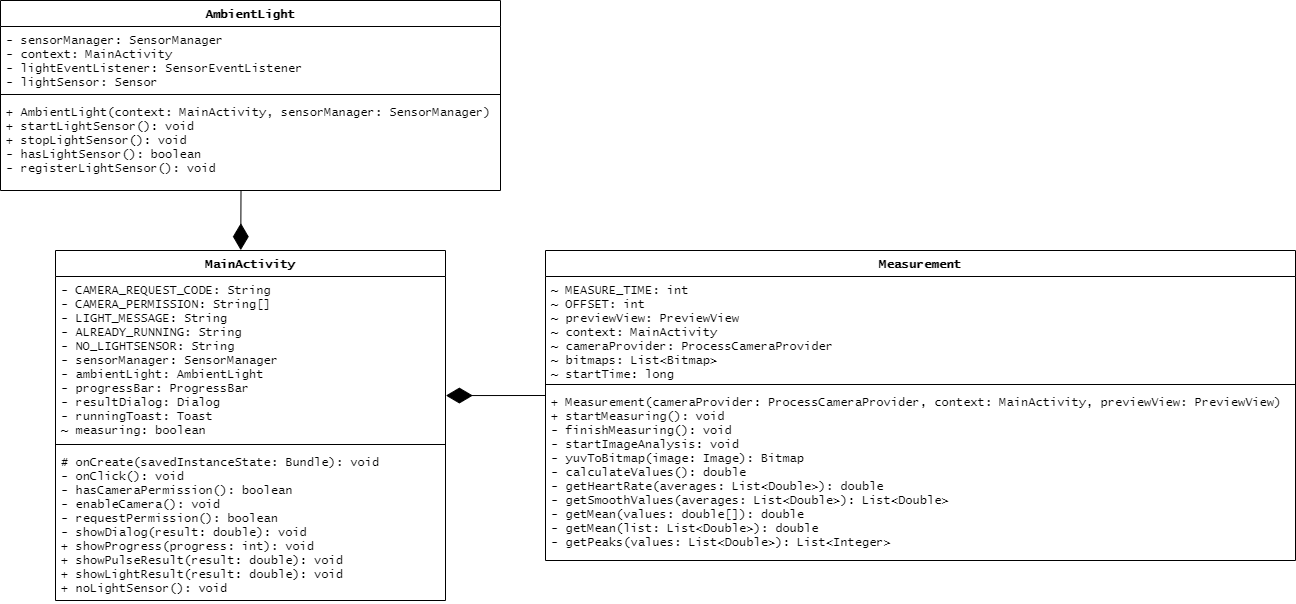

The diagram above was exported from draw.io. Its source (the exported page's mxGraphModel, read from the mxfile embedded in the PNG):
<mxGraphModel dx="2209" dy="795" grid="1" gridSize="10" guides="1" tooltips="1" connect="1" arrows="1" fold="1" page="1" pageScale="1" pageWidth="827" pageHeight="1169" math="0" shadow="0">
  <root>
    <mxCell id="0" />
    <mxCell id="1" parent="0" />
    <mxCell id="ljgMGk2XunxS0DqCDqG2-1" value="AmbientLight" style="swimlane;fontStyle=1;align=center;verticalAlign=top;childLayout=stackLayout;horizontal=1;startSize=26;horizontalStack=0;resizeParent=1;resizeParentMax=0;resizeLast=0;collapsible=1;marginBottom=0;fontFamily=Lucida Console;" parent="1" vertex="1">
      <mxGeometry x="-75" y="160" width="500" height="190" as="geometry" />
    </mxCell>
    <mxCell id="ljgMGk2XunxS0DqCDqG2-2" value="- sensorManager: SensorManager&#10;- context: MainActivity&#10;- lightEventListener: SensorEventListener&#10;- lightSensor: Sensor" style="text;strokeColor=none;fillColor=none;align=left;verticalAlign=top;spacingLeft=4;spacingRight=4;overflow=hidden;rotatable=0;points=[[0,0.5],[1,0.5]];portConstraint=eastwest;fontSize=12;horizontal=1;fontFamily=Lucida Console;" parent="ljgMGk2XunxS0DqCDqG2-1" vertex="1">
      <mxGeometry y="26" width="500" height="64" as="geometry" />
    </mxCell>
    <mxCell id="ljgMGk2XunxS0DqCDqG2-3" value="" style="line;strokeWidth=1;fillColor=none;align=left;verticalAlign=middle;spacingTop=-1;spacingLeft=3;spacingRight=3;rotatable=0;labelPosition=right;points=[];portConstraint=eastwest;" parent="ljgMGk2XunxS0DqCDqG2-1" vertex="1">
      <mxGeometry y="90" width="500" height="8" as="geometry" />
    </mxCell>
    <mxCell id="ljgMGk2XunxS0DqCDqG2-4" value="+ AmbientLight(context: MainActivity, sensorManager: SensorManager)&#10;+ startLightSensor(): void&#10;+ stopLightSensor(): void&#10;- hasLightSensor(): boolean&#10;- registerLightSensor(): void" style="text;strokeColor=none;fillColor=none;align=left;verticalAlign=top;spacingLeft=4;spacingRight=4;overflow=hidden;rotatable=0;points=[[0,0.5],[1,0.5]];portConstraint=eastwest;fontFamily=Lucida Console;" parent="ljgMGk2XunxS0DqCDqG2-1" vertex="1">
      <mxGeometry y="98" width="500" height="92" as="geometry" />
    </mxCell>
    <mxCell id="ljgMGk2XunxS0DqCDqG2-5" value="MainActivity" style="swimlane;fontStyle=1;align=center;verticalAlign=top;childLayout=stackLayout;horizontal=1;startSize=26;horizontalStack=0;resizeParent=1;resizeParentMax=0;resizeLast=0;collapsible=1;marginBottom=0;fontFamily=Lucida Console;fontSize=12;" parent="1" vertex="1">
      <mxGeometry x="-20" y="410" width="390" height="350" as="geometry" />
    </mxCell>
    <mxCell id="ljgMGk2XunxS0DqCDqG2-6" value="- CAMERA_REQUEST_CODE: String&#10;- CAMERA_PERMISSION: String[]&#10;- LIGHT_MESSAGE: String&#10;- ALREADY_RUNNING: String&#10;- NO_LIGHTSENSOR: String&#10;- sensorManager: SensorManager&#10;- ambientLight: AmbientLight&#10;- progressBar: ProgressBar&#10;- resultDialog: Dialog&#10;- runningToast: Toast&#10;~ measuring: boolean" style="text;strokeColor=none;fillColor=none;align=left;verticalAlign=top;spacingLeft=4;spacingRight=4;overflow=hidden;rotatable=0;points=[[0,0.5],[1,0.5]];portConstraint=eastwest;fontFamily=Lucida Console;fontStyle=0" parent="ljgMGk2XunxS0DqCDqG2-5" vertex="1">
      <mxGeometry y="26" width="390" height="164" as="geometry" />
    </mxCell>
    <mxCell id="ljgMGk2XunxS0DqCDqG2-7" value="" style="line;strokeWidth=1;fillColor=none;align=left;verticalAlign=middle;spacingTop=-1;spacingLeft=3;spacingRight=3;rotatable=0;labelPosition=right;points=[];portConstraint=eastwest;" parent="ljgMGk2XunxS0DqCDqG2-5" vertex="1">
      <mxGeometry y="190" width="390" height="8" as="geometry" />
    </mxCell>
    <mxCell id="ljgMGk2XunxS0DqCDqG2-8" value="# onCreate(savedInstanceState: Bundle): void&#10;- onClick(): void&#10;- hasCameraPermission(): boolean&#10;- enableCamera(): void&#10;- requestPermission(): boolean&#10;- showDialog(result: double): void&#10;+ showProgress(progress: int): void&#10;+ showPulseResult(result: double): void&#10;+ showLightResult(result: double): void&#10;+ noLightSensor(): void" style="text;strokeColor=none;fillColor=none;align=left;verticalAlign=top;spacingLeft=4;spacingRight=4;overflow=hidden;rotatable=0;points=[[0,0.5],[1,0.5]];portConstraint=eastwest;fontFamily=Lucida Console;" parent="ljgMGk2XunxS0DqCDqG2-5" vertex="1">
      <mxGeometry y="198" width="390" height="152" as="geometry" />
    </mxCell>
    <mxCell id="ljgMGk2XunxS0DqCDqG2-9" value="Measurement" style="swimlane;fontStyle=1;align=center;verticalAlign=top;childLayout=stackLayout;horizontal=1;startSize=26;horizontalStack=0;resizeParent=1;resizeParentMax=0;resizeLast=0;collapsible=1;marginBottom=0;fontFamily=Lucida Console;fontSize=12;" parent="1" vertex="1">
      <mxGeometry x="470" y="410" width="750" height="310" as="geometry" />
    </mxCell>
    <mxCell id="ljgMGk2XunxS0DqCDqG2-10" value="~ MEASURE_TIME: int&#10;~ OFFSET: int&#10;~ previewView: PreviewView&#10;~ context: MainActivity&#10;~ cameraProvider: ProcessCameraProvider&#10;~ bitmaps: List&lt;Bitmap&gt;&#10;~ startTime: long" style="text;strokeColor=none;fillColor=none;align=left;verticalAlign=top;spacingLeft=4;spacingRight=4;overflow=hidden;rotatable=0;points=[[0,0.5],[1,0.5]];portConstraint=eastwest;fontFamily=Lucida Console;fontStyle=0" parent="ljgMGk2XunxS0DqCDqG2-9" vertex="1">
      <mxGeometry y="26" width="750" height="104" as="geometry" />
    </mxCell>
    <mxCell id="ljgMGk2XunxS0DqCDqG2-11" value="" style="line;strokeWidth=1;fillColor=none;align=left;verticalAlign=middle;spacingTop=-1;spacingLeft=3;spacingRight=3;rotatable=0;labelPosition=right;points=[];portConstraint=eastwest;" parent="ljgMGk2XunxS0DqCDqG2-9" vertex="1">
      <mxGeometry y="130" width="750" height="8" as="geometry" />
    </mxCell>
    <mxCell id="ljgMGk2XunxS0DqCDqG2-12" value="+ Measurement(cameraProvider: ProcessCameraProvider, context: MainActivity, previewView: PreviewView)&#10;+ startMeasuring(): void&#10;- finishMeasuring(): void&#10;- startImageAnalysis: void&#10;- yuvToBitmap(image: Image): Bitmap&#10;- calculateValues(): double&#10;- getHeartRate(averages: List&lt;Double&gt;): double&#10;- getSmoothValues(averages: List&lt;Double&gt;): List&lt;Double&gt;&#10;- getMean(values: double[]): double&#10;- getMean(list: List&lt;Double&gt;): double&#10;- getPeaks(values: List&lt;Double&gt;): List&lt;Integer&gt;" style="text;strokeColor=none;fillColor=none;align=left;verticalAlign=top;spacingLeft=4;spacingRight=4;overflow=hidden;rotatable=0;points=[[0,0.5],[1,0.5]];portConstraint=eastwest;fontFamily=Lucida Console;" parent="ljgMGk2XunxS0DqCDqG2-9" vertex="1">
      <mxGeometry y="138" width="750" height="172" as="geometry" />
    </mxCell>
    <mxCell id="ljgMGk2XunxS0DqCDqG2-15" value="" style="endArrow=diamondThin;endFill=1;endSize=24;html=1;fontFamily=Lucida Console;fontSize=12;entryX=0.475;entryY=-0.001;entryDx=0;entryDy=0;exitX=0.481;exitY=1.003;exitDx=0;exitDy=0;exitPerimeter=0;entryPerimeter=0;" parent="1" source="ljgMGk2XunxS0DqCDqG2-4" target="ljgMGk2XunxS0DqCDqG2-5" edge="1">
      <mxGeometry width="160" relative="1" as="geometry">
        <mxPoint x="190" y="750" as="sourcePoint" />
        <mxPoint x="350" y="750" as="targetPoint" />
      </mxGeometry>
    </mxCell>
    <mxCell id="oXq4SHOTYAbhitOgq04B-1" value="" style="endArrow=diamondThin;endFill=1;endSize=24;html=1;fontFamily=Lucida Console;fontSize=12;entryX=1.001;entryY=0.726;entryDx=0;entryDy=0;entryPerimeter=0;" parent="1" target="ljgMGk2XunxS0DqCDqG2-6" edge="1">
      <mxGeometry width="160" relative="1" as="geometry">
        <mxPoint x="470" y="555" as="sourcePoint" />
        <mxPoint x="580" y="730" as="targetPoint" />
      </mxGeometry>
    </mxCell>
  </root>
</mxGraphModel>